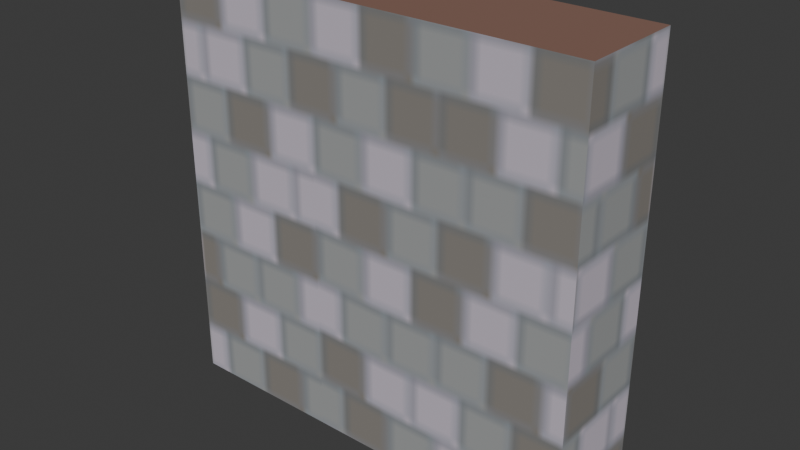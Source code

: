 # Source: wall.blend  (saved by Blender 4.3.34; exported with 4.5.12 LTS)
import bpy
from mathutils import Matrix  # noqa: F401  (used for matrix-valued properties, if any)

bpy.ops.wm.read_factory_settings(use_empty=True)
scene = bpy.context.scene
scene.name = 'Scene'

# ---- images (referenced by path relative to the original .blend; pixels are not part of the script)
import os
ASSET_DIR = os.environ.get("B2B_ASSET_DIR", "")  # directory of the original .blend (textures are referenced by path, not embedded)
HERE = os.path.dirname(os.path.abspath(__file__))  # packed textures are extracted next to this script under _unpacked/

def load_image(name, relpath, width, height, colorspace="sRGB"):
    """Load a texture the original file referenced (path relative to the .blend, or extracted next to this script)."""
    p = next((c for c in (os.path.join(HERE, relpath), os.path.join(ASSET_DIR, relpath)) if relpath and os.path.exists(c)), "")
    if p:
        img = bpy.data.images.load(p, check_existing=True)
        img.name = name
    else:  # same state as the original file: an image datablock whose file is absent (Cycles renders it pink)
        img = bpy.data.images.new(name, width, height)
        img.source = "FILE"
        img.filepath = "//" + (relpath or name)
    img.colorspace_settings.name = colorspace
    return img
img_wall_png = load_image('wall.png', '_unpacked/wall.b79e579d.png', 64, 64, 'sRGB')

# ---- materials (node trees are filled in below, after node groups)
mat_side = bpy.data.materials.new('Side')
mat_side.alpha_threshold = 0.0
mat_side.roughness = 0.5
mat_side.line_color = (0.0, 0.0, 0.0, 1.0)
mat_top = bpy.data.materials.new('Top')

# ---- material node trees
mat_side.use_nodes = True; mat_side.node_tree.nodes.clear()
_N = mat_side.node_tree.nodes; _L = mat_side.node_tree.links
n0 = _N.new('ShaderNodeOutputMaterial'); n0.name = 'Material Output'; n0.location = (300, 300)
n1 = _N.new('ShaderNodeBsdfPrincipled'); n1.name = 'Principled BSDF'; n1.location = (10, 300)
n1.inputs[2].default_value = 1.0
n1.inputs[3].default_value = 1.45
n2 = _N.new('ShaderNodeTexImage'); n2.name = 'Image Texture'; n2.location = (-280, 271)
n2.image = img_wall_png
_L.new(n1.outputs[0], n0.inputs[0])
_L.new(n2.outputs[0], n1.inputs[0])
n0.is_active_output = True
mat_top.use_nodes = True; mat_top.node_tree.nodes.clear()
_N = mat_top.node_tree.nodes; _L = mat_top.node_tree.links
n0 = _N.new('ShaderNodeBsdfPrincipled'); n0.name = 'Principled BSDF'; n0.location = (10, 300)
n0.inputs[0].default_value = (0.2291, 0.1207, 0.09023, 1.0)
n0.inputs[2].default_value = 1.0
n1 = _N.new('ShaderNodeOutputMaterial'); n1.name = 'Material Output'; n1.location = (300, 300)
_L.new(n0.outputs[0], n1.inputs[0])
n1.is_active_output = True

# ---- world
world_world = bpy.data.worlds.new('World'); scene.world = world_world
world_world.use_nodes = True; world_world.node_tree.nodes.clear()
_N = world_world.node_tree.nodes; _L = world_world.node_tree.links
n0 = _N.new('ShaderNodeOutputWorld'); n0.name = 'World Output'; n0.location = (300, 300)
n1 = _N.new('ShaderNodeBackground'); n1.name = 'Background'; n1.location = (10, 300)
n1.inputs[0].default_value = (0.05088, 0.05088, 0.05088, 1.0)
_L.new(n1.outputs[0], n0.inputs[0])
n0.is_active_output = True
world_world.color = (0.05088, 0.05088, 0.05088)
world_world.sun_shadow_jitter_overblur = 0.0

# ---- meshes
me_cube_006 = bpy.data.meshes.new('Cube.006')
me_cube_006.from_pydata([(0.25, -1.0, -1.0), (-0.25, -1.0, -1.0), (0.25, -1.0, 1.0), (-0.25, -1.0, 1.0), (-0.25, -0.25, -1.0), (-0.25, -0.25, 1.0), (0.25, 1.0, -1.0), (-0.25, 1.0, -1.0), (0.25, 1.0, 1.0), (-0.25, 1.0, 1.0), (0.25, -0.25, -1.0), (0.25, -0.25, 1.0), (0.25, 0.25, 1.0), (-0.25, 0.25, -1.0), (0.25, 0.25, -1.0), (-0.25, 0.25, 1.0)], [], [(0, 2, 3, 1), (0, 10, 11, 2), (2, 11, 5, 3), (1, 4, 10, 0), (3, 5, 4, 1), (7, 9, 8, 6), (10, 4, 13, 14), (11, 10, 14, 12), (12, 15, 5, 11), (5, 15, 13, 4), (14, 6, 8, 12), (8, 9, 15, 12), (7, 6, 14, 13), (15, 9, 7, 13)])
me_cube_006.polygons.foreach_set('material_index', [0, 0, 1, 1, 0, 0, 1, 0, 1, 0, 0, 1, 1, 0])
_uv = me_cube_006.uv_layers.new(name='UVMap')
_uv.uv.foreach_set('vector', [5e-05, 0.9999, 4.996e-05, 5.004e-05, 0.25, 5.003e-05, 0.25, 0.9999, 0.0002024, 0.007772, 0.3708, 0.004406, 0.3704, 0.9956, 9.938e-05, 0.9953, 0.625, 0.75, 0.625, 0.6562, 0.875, 0.6562, 0.875, 0.75, 0.125, 0.75, 0.125, 0.6562, 0.375, 0.6562, 0.375, 0.75, 0.9999, 0.9999, 0.625, 0.9999, 0.625, 0.0001182, 0.9999, 0.0001291, 5e-05, 0.9999, 4.996e-05, 5.004e-05, 0.25, 5.003e-05, 0.25, 0.9999, 0.125, 0.6562, 0.125, 0.5938, 0.375, 0.5938, 0.375, 0.6562, 0.3704, 0.9956, 0.371, 9.941e-05, 0.6178, 0.007995, 0.6174, 0.996, 0.625, 0.6562, 0.625, 0.5938, 0.875, 0.5938, 0.875, 0.6562, 0.625, 0.9999, 0.375, 0.9999, 0.375, 0.0001109, 0.625, 0.0001182, 0.6178, 0.007995, 0.988, 0.00806, 0.988, 0.9956, 0.6174, 0.996, 0.625, 0.5, 0.875, 0.5, 0.875, 0.5938, 0.625, 0.5937, 0.125, 0.5, 0.375, 0.5, 0.375, 0.5938, 0.125, 0.5937, 0.375, 0.9999, 9.999e-05, 0.9999, 0.0001291, 9.995e-05, 0.375, 0.0001109])
me_cube_006.materials.append(mat_side)
me_cube_006.materials.append(mat_top)
me_cube_006.use_mirror_vertex_groups = False
me_cube_006.update()

# ---- objects
ob_cube_002 = bpy.data.objects.new('Cube.002', me_cube_006)

# ---- transforms, parenting, visibility, modifiers, constraints
ob_cube_002.location = (0.0, 0.0, 0.0)
ob_cube_002.rotation_euler = (0.0, -0.0, -1.571)
ob_cube_002.lock_rotations_4d = False
ob_cube_002.empty_display_type = 'ARROWS'
ob_cube_002.lineart.crease_threshold = 0.0

# ---- collection membership
scene.collection.objects.link(ob_cube_002)

# ---- scene / render settings (as saved in the file)
scene.frame_start = 1; scene.frame_end = 250; scene.frame_set(14)
scene.render.engine = 'BLENDER_EEVEE_NEXT'
bpy.context.view_layer.update()

# ---- added for rendering (the .blend has no active camera and no usable light): camera, sun
cam_auto = bpy.data.cameras.new('AutoCamera')
cam_auto.lens = 50.0
cam_auto.sensor_width = 36.0
cam_auto.clip_end = 1000.0
ob_auto_camera = bpy.data.objects.new('AutoCamera', cam_auto)
scene.collection.objects.link(ob_auto_camera)
ob_auto_camera.location = (2.65751, -3.18901, 2.126)
ob_auto_camera.rotation_euler = (1.09748, -7.21219e-08, 0.694738)
scene.camera = ob_auto_camera
light_auto_sun = bpy.data.lights.new('AutoSun', 'SUN')
light_auto_sun.energy = 3.0
light_auto_sun.angle = 0.0523599
ob_auto_sun = bpy.data.objects.new('AutoSun', light_auto_sun)
scene.collection.objects.link(ob_auto_sun)
ob_auto_sun.rotation_euler = (0.872665, 0.174533, 0.523599)
bpy.context.view_layer.update()
